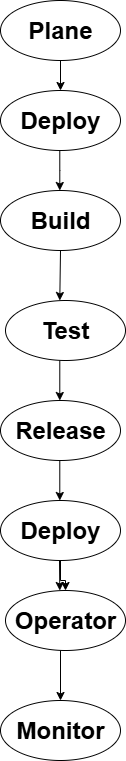

The diagram above was exported from draw.io. Its source (the exported page's mxGraphModel, read from the mxfile embedded in the PNG):
<mxGraphModel dx="1572" dy="902" grid="1" gridSize="10" guides="1" tooltips="1" connect="1" arrows="1" fold="1" page="1" pageScale="1" pageWidth="850" pageHeight="1100" math="0" shadow="0">
  <root>
    <mxCell id="0" />
    <mxCell id="1" parent="0" />
    <mxCell id="b4M136-ASSLDhSYdD91v-1" value="&lt;h1&gt;Build&lt;/h1&gt;" style="ellipse;whiteSpace=wrap;html=1;" vertex="1" parent="1">
      <mxGeometry x="300" y="350" width="120" height="60" as="geometry" />
    </mxCell>
    <mxCell id="b4M136-ASSLDhSYdD91v-2" value="&lt;h1&gt;Test&lt;/h1&gt;" style="ellipse;whiteSpace=wrap;html=1;" vertex="1" parent="1">
      <mxGeometry x="305" y="460" width="120" height="60" as="geometry" />
    </mxCell>
    <mxCell id="b4M136-ASSLDhSYdD91v-3" value="&lt;h1&gt;Release&lt;/h1&gt;" style="ellipse;whiteSpace=wrap;html=1;" vertex="1" parent="1">
      <mxGeometry x="300" y="560" width="120" height="60" as="geometry" />
    </mxCell>
    <mxCell id="b4M136-ASSLDhSYdD91v-17" value="" style="edgeStyle=orthogonalEdgeStyle;rounded=0;orthogonalLoop=1;jettySize=auto;html=1;" edge="1" parent="1" source="b4M136-ASSLDhSYdD91v-4" target="b4M136-ASSLDhSYdD91v-6">
      <mxGeometry relative="1" as="geometry" />
    </mxCell>
    <mxCell id="b4M136-ASSLDhSYdD91v-4" value="&lt;h1&gt;Plane&lt;/h1&gt;" style="ellipse;whiteSpace=wrap;html=1;align=center;" vertex="1" parent="1">
      <mxGeometry x="300" y="160" width="120" height="60" as="geometry" />
    </mxCell>
    <mxCell id="b4M136-ASSLDhSYdD91v-5" value="&lt;h1&gt;Monitor&lt;/h1&gt;" style="ellipse;whiteSpace=wrap;html=1;" vertex="1" parent="1">
      <mxGeometry x="300" y="860" width="120" height="60" as="geometry" />
    </mxCell>
    <mxCell id="b4M136-ASSLDhSYdD91v-6" value="&lt;h1&gt;Deploy&lt;/h1&gt;" style="ellipse;whiteSpace=wrap;html=1;" vertex="1" parent="1">
      <mxGeometry x="300" y="250" width="120" height="60" as="geometry" />
    </mxCell>
    <mxCell id="b4M136-ASSLDhSYdD91v-7" value="&lt;h1&gt;Operator&lt;/h1&gt;" style="ellipse;whiteSpace=wrap;html=1;" vertex="1" parent="1">
      <mxGeometry x="305" y="750" width="120" height="60" as="geometry" />
    </mxCell>
    <mxCell id="b4M136-ASSLDhSYdD91v-23" value="" style="edgeStyle=orthogonalEdgeStyle;rounded=0;orthogonalLoop=1;jettySize=auto;html=1;" edge="1" parent="1" source="b4M136-ASSLDhSYdD91v-8" target="b4M136-ASSLDhSYdD91v-7">
      <mxGeometry relative="1" as="geometry" />
    </mxCell>
    <mxCell id="b4M136-ASSLDhSYdD91v-8" value="&lt;h1&gt;Deploy&lt;/h1&gt;" style="ellipse;whiteSpace=wrap;html=1;" vertex="1" parent="1">
      <mxGeometry x="300" y="660" width="120" height="60" as="geometry" />
    </mxCell>
    <mxCell id="b4M136-ASSLDhSYdD91v-10" value="" style="endArrow=classic;html=1;rounded=0;" edge="1" parent="1" target="b4M136-ASSLDhSYdD91v-5">
      <mxGeometry width="50" height="50" relative="1" as="geometry">
        <mxPoint x="360" y="810" as="sourcePoint" />
        <mxPoint x="400" y="490" as="targetPoint" />
      </mxGeometry>
    </mxCell>
    <mxCell id="b4M136-ASSLDhSYdD91v-11" value="" style="endArrow=classic;html=1;rounded=0;" edge="1" parent="1">
      <mxGeometry width="50" height="50" relative="1" as="geometry">
        <mxPoint x="359.29" y="310" as="sourcePoint" />
        <mxPoint x="359.29" y="350" as="targetPoint" />
        <Array as="points">
          <mxPoint x="359.29" y="330" />
        </Array>
      </mxGeometry>
    </mxCell>
    <mxCell id="b4M136-ASSLDhSYdD91v-12" value="" style="endArrow=classic;html=1;rounded=0;exitX=0.5;exitY=1;exitDx=0;exitDy=0;" edge="1" parent="1" source="b4M136-ASSLDhSYdD91v-1">
      <mxGeometry width="50" height="50" relative="1" as="geometry">
        <mxPoint x="359.29" y="420" as="sourcePoint" />
        <mxPoint x="359.29" y="460" as="targetPoint" />
      </mxGeometry>
    </mxCell>
    <mxCell id="b4M136-ASSLDhSYdD91v-14" value="" style="endArrow=classic;html=1;rounded=0;" edge="1" parent="1">
      <mxGeometry width="50" height="50" relative="1" as="geometry">
        <mxPoint x="359.29" y="520" as="sourcePoint" />
        <mxPoint x="359.29" y="560" as="targetPoint" />
      </mxGeometry>
    </mxCell>
    <mxCell id="b4M136-ASSLDhSYdD91v-15" value="" style="endArrow=classic;html=1;rounded=0;" edge="1" parent="1">
      <mxGeometry width="50" height="50" relative="1" as="geometry">
        <mxPoint x="359.29" y="620" as="sourcePoint" />
        <mxPoint x="359.29" y="660" as="targetPoint" />
      </mxGeometry>
    </mxCell>
    <mxCell id="b4M136-ASSLDhSYdD91v-22" value="" style="endArrow=classic;html=1;rounded=0;" edge="1" parent="1">
      <mxGeometry width="50" height="50" relative="1" as="geometry">
        <mxPoint x="359" y="720" as="sourcePoint" />
        <mxPoint x="359.29" y="750" as="targetPoint" />
      </mxGeometry>
    </mxCell>
  </root>
</mxGraphModel>